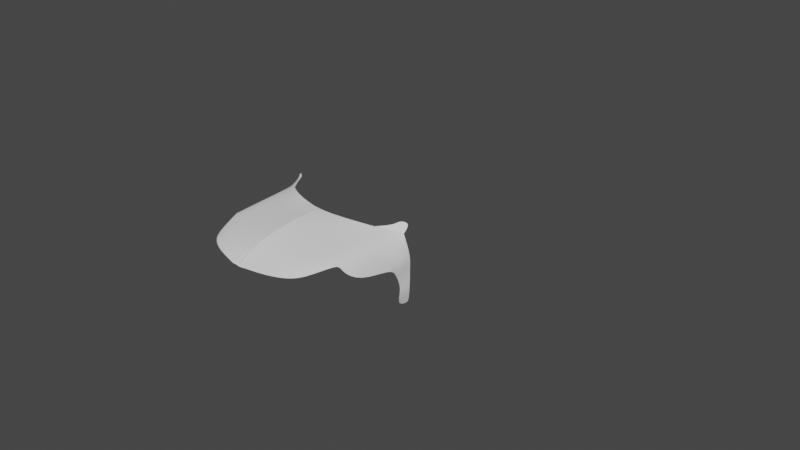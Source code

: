 # Source: tig_2012_2.blend  (saved by Blender 3.3.6; exported with 4.5.12 LTS)
import bpy
from mathutils import Matrix  # noqa: F401  (used for matrix-valued properties, if any)

bpy.ops.wm.read_factory_settings(use_empty=True)
scene = bpy.context.scene
scene.name = 'Scene'

# ---- collections
col_collection = bpy.data.collections.new('Collection'); scene.collection.children.link(col_collection)
col_refs = bpy.data.collections.new('Refs'); scene.collection.children.link(col_refs)
col_carbody = bpy.data.collections.new('CarBody'); scene.collection.children.link(col_carbody)

# ---- world
world_world = bpy.data.worlds.new('World'); scene.world = world_world
world_world.use_nodes = True; world_world.node_tree.nodes.clear()
_N = world_world.node_tree.nodes; _L = world_world.node_tree.links
n0 = _N.new('ShaderNodeOutputWorld'); n0.name = 'World Output'; n0.location = (300, 300)
n1 = _N.new('ShaderNodeBackground'); n1.name = 'Background'; n1.location = (10, 300)
n1.inputs[0].default_value = (0.05088, 0.05088, 0.05088, 1.0)
_L.new(n1.outputs[0], n0.inputs[0])
n0.is_active_output = True
world_world.color = (0.05088, 0.05088, 0.05088)
world_world.use_sun_shadow = False
world_world.sun_shadow_jitter_overblur = 0.0

# ---- cameras
cam_camera = bpy.data.cameras.new('Camera')
cam_camera.clip_end = 100.0
cam_camera.ortho_scale = 7.314

# ---- meshes
me_plane = bpy.data.meshes.new('Plane')
me_plane.from_pydata([(0.7752, -0.5182, -0.2365), (0.974, 1.748, -0.0832), (-0.0774, -1.132, -0.262), (-1.282e-17, 0.9899, 0.02684), (0.9135, 0.1851, -0.1503), (0.9524, 0.427, -0.1275), (0.956, 1.045, -0.09998), (-0.003434, -0.7521, -0.146), (-0.0009309, -0.1629, -0.04317), (-0.001071, 0.4343, 0.00957), (0.1616, -1.046, -0.2409), (0.3797, -0.9805, -0.2351), (0.6192, -0.7995, -0.2363), (0.7184, 1.372, -0.01531), (0.5014, 1.174, 0.01476), (0.2357, 1.055, 0.0198), (0.7023, -0.2565, -0.1557), (0.4537, -0.4572, -0.1445), (0.2249, -0.6006, -0.1392), (0.714, 0.2795, -0.1064), (0.4757, 0.1321, -0.08533), (0.2374, -0.0154, -0.06425), (0.7152, 0.8962, -0.05728), (0.4765, 0.7481, -0.03378), (0.2382, 0.5868, -0.01782), (0.9691, 1.85, -0.04096), (0.9552, 0.1237, -0.2049), (1.067, 0.422, -0.3503), (1.071, 1.271, -0.372), (0.8542, 1.684, -0.01045), (0.5014, 1.174, 0.01476), (0.2357, 1.055, 0.0198), (0.0, 0.9899, 0.02684), (0.974, 1.748, -0.0832), (0.7184, 1.372, -0.01531), (1.089, 1.743, -0.306), (1.102, 1.547, -0.3218), (0.7168, 1.134, -0.03629), (0.237, 0.8209, 0.0009899), (0.965, 1.396, -0.09159), (-0.0005356, 0.7121, 0.01821), (0.489, 0.9612, -0.009508), (1.034, 1.507, -0.8573), (1.052, 1.755, -0.8786), (1.043, 1.623, -0.8735), (1.071, 1.378, -0.4665), (1.071, 1.505, -0.6259), (1.071, 1.464, -0.745), (1.08, 1.563, -0.7321), (1.08, 1.583, -0.5929), (1.08, 1.603, -0.4536), (1.089, 1.713, -0.7192), (1.089, 1.728, -0.5845), (1.089, 1.723, -0.443), (0.8462, 1.56, -0.04926), (0.9724, 1.884, 0.02428), (0.8594, 1.802, 0.0183)], [], [(34, 54, 33, 1, 13), (12, 0, 4, 16), (16, 4, 5, 19), (19, 5, 6, 22), (8, 21, 24, 9), (21, 20, 23, 24), (20, 19, 22, 23), (7, 18, 21, 8), (18, 17, 20, 21), (17, 16, 19, 20), (2, 10, 18, 7), (10, 11, 17, 18), (11, 12, 16, 17), (32, 31, 15, 3), (31, 30, 14, 15), (30, 34, 13, 14), (6, 5, 27, 28), (5, 4, 26, 27), (39, 6, 28, 36), (34, 54, 33, 25, 29), (41, 37, 34, 30), (38, 41, 30, 31), (40, 38, 31, 32), (37, 39, 33, 54, 34), (22, 6, 39, 37), (9, 24, 38, 40), (24, 23, 41, 38), (23, 22, 37, 41), (33, 39, 36, 35), (48, 47, 42, 44), (51, 48, 44, 43), (35, 36, 50, 53), (53, 50, 49, 52), (52, 49, 48, 51), (36, 28, 45, 50), (50, 45, 46, 49), (49, 46, 47, 48), (29, 25, 55, 56)])
me_plane.polygons.foreach_set('use_smooth', [True] * 38)
_uv = me_plane.uv_layers.new(name='UVMap')
_uv.uv.foreach_set('vector', [0.875, 1.0, 0.9375, 1.0, 1.0, 1.0, 1.0, 1.0, 0.875, 1.0, 0.875, 0.0, 1.0, 0.0, 1.0, 0.25, 0.875, 0.25, 0.875, 0.25, 1.0, 0.25, 1.0, 0.5, 0.8745, 0.4883, 0.8745, 0.4883, 1.0, 0.5, 1.0, 0.75, 0.875, 0.75, 0.4981, 0.4533, 0.6236, 0.465, 0.625, 0.75, 0.5, 0.75, 0.6236, 0.465, 0.7491, 0.4767, 0.75, 0.75, 0.625, 0.75, 0.7491, 0.4767, 0.8745, 0.4883, 0.875, 0.75, 0.75, 0.75, 0.5, 0.25, 0.625, 0.25, 0.6236, 0.465, 0.4981, 0.4533, 0.625, 0.25, 0.75, 0.25, 0.7491, 0.4767, 0.6236, 0.465, 0.75, 0.25, 0.875, 0.25, 0.8745, 0.4883, 0.7491, 0.4767, 0.5, 0.0, 0.625, 0.0, 0.625, 0.25, 0.5, 0.25, 0.625, 0.0, 0.75, 0.0, 0.75, 0.25, 0.625, 0.25, 0.75, 0.0, 0.875, 0.0, 0.875, 0.25, 0.75, 0.25, 0.5, 1.0, 0.625, 0.9634, 0.625, 0.9634, 0.5, 1.0, 0.625, 0.9634, 0.75, 1.0, 0.75, 1.0, 0.625, 0.9634, 0.75, 1.0, 0.875, 1.0, 0.875, 1.0, 0.75, 1.0, 1.0, 0.75, 1.0, 0.5, 1.0, 0.5, 1.0, 0.75, 1.0, 0.5, 1.0, 0.25, 1.0, 0.25, 1.0, 0.5, 1.0, 0.875, 1.0, 0.75, 1.0, 0.75, 1.0, 0.875, 0.875, 1.0, 0.9375, 1.0, 1.0, 1.0, 1.0, 1.0, 0.875, 1.0, 0.75, 0.875, 0.875, 0.875, 0.875, 1.0, 0.75, 1.0, 0.625, 0.8567, 0.75, 0.875, 0.75, 1.0, 0.625, 0.9634, 0.5, 0.875, 0.625, 0.8567, 0.625, 0.9634, 0.5, 1.0, 0.875, 0.875, 1.0, 0.875, 1.0, 1.0, 0.9375, 1.0, 0.875, 1.0, 0.875, 0.75, 1.0, 0.75, 1.0, 0.875, 0.875, 0.875, 0.5, 0.75, 0.625, 0.75, 0.625, 0.8567, 0.5, 0.875, 0.625, 0.75, 0.75, 0.75, 0.75, 0.875, 0.625, 0.8567, 0.75, 0.75, 0.875, 0.75, 0.875, 0.875, 0.75, 0.875, 1.0, 1.0, 1.0, 0.875, 1.0, 0.875, 1.0, 1.0, 1.0, 0.875, 1.0, 0.75, 1.0, 0.75, 1.0, 0.875, 1.0, 1.0, 1.0, 0.875, 1.0, 0.875, 1.0, 1.0, 1.0, 1.0, 1.0, 0.875, 1.0, 0.875, 1.0, 1.0, 1.0, 1.0, 1.0, 0.875, 1.0, 0.875, 1.0, 1.0, 1.0, 1.0, 1.0, 0.875, 1.0, 0.875, 1.0, 1.0, 1.0, 0.875, 1.0, 0.75, 1.0, 0.75, 1.0, 0.875, 1.0, 0.875, 1.0, 0.75, 1.0, 0.75, 1.0, 0.875, 1.0, 0.875, 1.0, 0.75, 1.0, 0.75, 1.0, 0.875, 0.875, 1.0, 1.0, 1.0, 1.0, 1.0, 0.875, 1.0])
me_plane.update()

# ---- objects
ob_camera = bpy.data.objects.new('Camera', cam_camera)
ob_1reffront = bpy.data.objects.new('1RefFront', None)
ob_3refside = bpy.data.objects.new('3RefSide', None)
ob_4reftop = bpy.data.objects.new('4RefTop', None)
ob_2refback = bpy.data.objects.new('2RefBack', None)
ob_plane = bpy.data.objects.new('Plane', me_plane)

# ---- transforms, parenting, visibility, modifiers, constraints
ob_camera.location = (7.359, -6.926, 4.958)
ob_camera.rotation_euler = (1.109, 0.0, 0.8149)
ob_camera.lock_rotations_4d = False
ob_camera.empty_display_type = 'ARROWS'
ob_camera.color = (0.0, 0.0, 0.0, 0.0)
ob_camera.display_type = 'WIRE'
ob_camera.lineart.crease_threshold = 0.0
ob_1reffront.location = (0.03759, 0.0, 0.0)
ob_1reffront.rotation_euler = (1.571, -0.0, 12.57)
ob_1reffront.scale = (0.5111, 0.5111, 0.5111)
ob_1reffront.empty_display_type = 'IMAGE'
ob_1reffront.empty_display_size = 5.0
ob_1reffront.empty_image_depth = 'BACK'
ob_1reffront.show_empty_image_perspective = False
ob_1reffront.use_empty_image_alpha = True
ob_1reffront.empty_image_side = 'FRONT'
ob_1reffront.color = (1.0, 1.0, 1.0, 0.305)
ob_3refside.location = (0.0, 0.0, 0.0)
ob_3refside.rotation_euler = (1.571, -0.0, 1.571)
ob_3refside.empty_display_type = 'IMAGE'
ob_3refside.empty_display_size = 5.0
ob_3refside.show_empty_image_perspective = False
ob_3refside.use_empty_image_alpha = True
ob_3refside.color = (1.0, 1.0, 1.0, 0.305)
ob_3refside.display_type = 'WIRE'
ob_4reftop.location = (3.698e-05, 0.1809, 0.02871)
ob_4reftop.rotation_euler = (0.0, -0.0, 1.571)
ob_4reftop.scale = (1.004, 1.004, 1.004)
ob_4reftop.empty_display_type = 'IMAGE'
ob_4reftop.empty_display_size = 5.0
ob_4reftop.show_empty_image_perspective = False
ob_4reftop.use_empty_image_alpha = True
ob_4reftop.color = (1.0, 1.0, 1.0, 0.3051)
ob_2refback.location = (0.123, -0.05217, 0.0)
ob_2refback.rotation_euler = (1.571, -0.0, 12.57)
ob_2refback.scale = (0.5474, 0.5474, 0.5474)
ob_2refback.empty_display_type = 'IMAGE'
ob_2refback.empty_display_size = 5.0
ob_2refback.empty_image_depth = 'FRONT'
ob_2refback.show_empty_image_perspective = False
ob_2refback.use_empty_image_alpha = True
ob_2refback.empty_image_side = 'BACK'
ob_2refback.color = (1.0, 1.0, 1.0, 0.305)
ob_plane.location = (0.0, -1.501, 0.4346)
ob_plane.scale = (0.8139, 0.4649, 0.8753)
_m = ob_plane.modifiers.new('Mirror', 'MIRROR')
_m = ob_plane.modifiers.new('Subdivision', 'SUBSURF')
_m.levels = 2

# ---- collection membership
col_collection.objects.link(ob_camera)
col_refs.objects.link(ob_1reffront)
col_refs.objects.link(ob_3refside)
col_refs.objects.link(ob_4reftop)
col_refs.objects.link(ob_2refback)
col_carbody.objects.link(ob_plane)

# ---- scene / render settings (as saved in the file)
scene.camera = ob_camera
scene.frame_start = 1; scene.frame_end = 250; scene.frame_set(107)
scene.render.engine = 'BLENDER_EEVEE_NEXT'
scene.cycles.sampling_pattern = 'TABULATED_SOBOL'
scene.cycles.use_light_tree = False
scene.view_settings.view_transform = 'Filmic'
bpy.context.view_layer.update()

# ---- added for rendering (the .blend has no usable light): sun
light_auto_sun = bpy.data.lights.new('AutoSun', 'SUN')
light_auto_sun.energy = 3.0
light_auto_sun.angle = 0.0523599
ob_auto_sun = bpy.data.objects.new('AutoSun', light_auto_sun)
scene.collection.objects.link(ob_auto_sun)
ob_auto_sun.rotation_euler = (0.872665, 0.174533, 0.523599)
bpy.context.view_layer.update()
